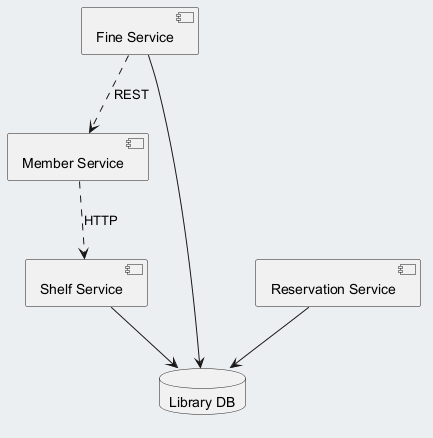

The diagram above was rendered by PlantUML. Its source (embedded in the PNG):
@startuml
skinparam backgroundColor #ECEFF1
skinparam classBackgroundColor #FFFFFF
skinparam classBorderColor #455A64
component "Fine Service" as C_FineService
component "Member Service" as C_MemberService
component "Reservation Service" as C_ReservationService
component "Shelf Service" as C_ShelfService
database "Library DB" as DB_library
C_FineService --> DB_library
C_ReservationService --> DB_library
C_ShelfService --> DB_library
C_FineService ..> C_MemberService : REST
C_MemberService ..> C_ShelfService : HTTP
@enduml